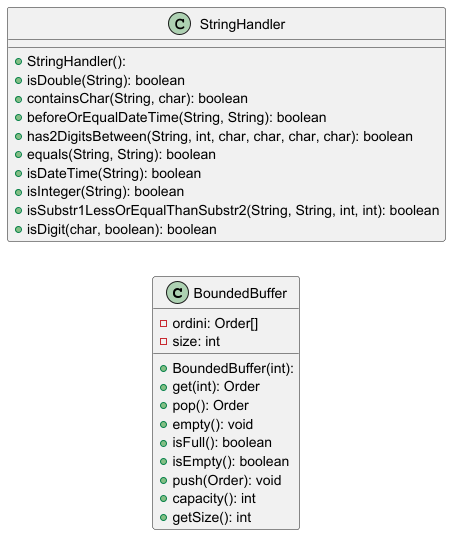

The diagram above was rendered by PlantUML. Its source (embedded in the PNG):
@startuml

left to right direction
skinparam linetype ortho

class BoundedBuffer {
  + BoundedBuffer(int): 
  - ordini: Order[]
  - size: int
  + get(int): Order
  + pop(): Order
  + empty(): void
  + isFull(): boolean
  + isEmpty(): boolean
  + push(Order): void
  + capacity(): int
  + getSize(): int
}
class StringHandler {
  + StringHandler(): 
  + isDouble(String): boolean
  + containsChar(String, char): boolean
  + beforeOrEqualDateTime(String, String): boolean
  + has2DigitsBetween(String, int, char, char, char, char): boolean
  + equals(String, String): boolean
  + isDateTime(String): boolean
  + isInteger(String): boolean
  + isSubstr1LessOrEqualThanSubstr2(String, String, int, int): boolean
  + isDigit(char, boolean): boolean
}

@enduml